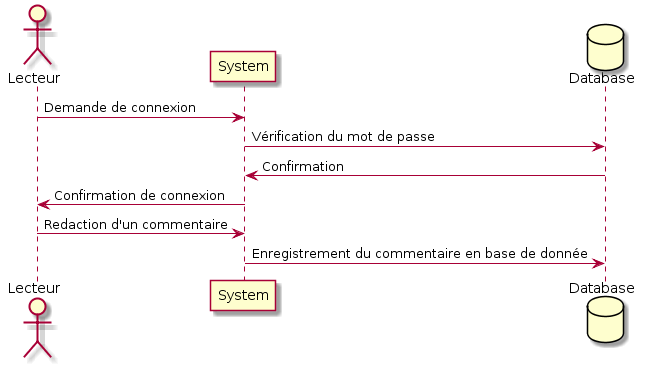

The diagram above was rendered by PlantUML. Its source (embedded in the PNG):
@startuml
actor Lecteur
participant System
database Database
Lecteur -> System : Demande de connexion
System -> Database : Vérification du mot de passe
Database -> System : Confirmation
System -> Lecteur : Confirmation de connexion
Lecteur -> System :  Redaction d'un commentaire 
System -> Database : Enregistrement du commentaire en base de donnée
@enduml